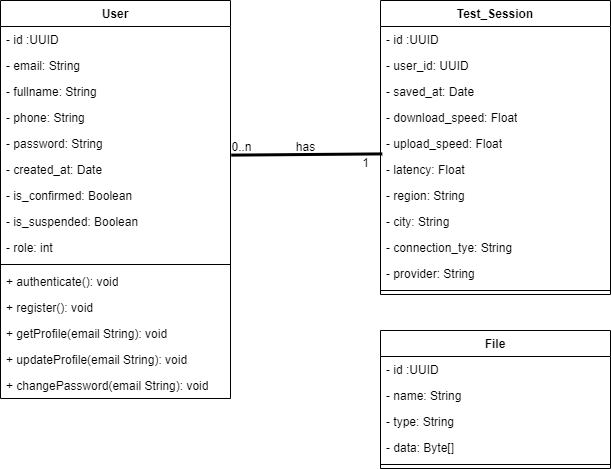

The diagram above was exported from draw.io. Its source (the exported page's mxGraphModel, read from the mxfile embedded in the PNG):
<mxGraphModel dx="1502" dy="725" grid="1" gridSize="10" guides="1" tooltips="1" connect="1" arrows="1" fold="1" page="1" pageScale="1" pageWidth="827" pageHeight="1169" math="0" shadow="0">
  <root>
    <mxCell id="WIyWlLk6GJQsqaUBKTNV-0" />
    <mxCell id="WIyWlLk6GJQsqaUBKTNV-1" parent="WIyWlLk6GJQsqaUBKTNV-0" />
    <mxCell id="Zmuv5plzEhSc4O8n-jUu-0" value="User" style="swimlane;fontStyle=1;align=center;verticalAlign=top;childLayout=stackLayout;horizontal=1;startSize=26;horizontalStack=0;resizeParent=1;resizeParentMax=0;resizeLast=0;collapsible=1;marginBottom=0;whiteSpace=wrap;html=1;" parent="WIyWlLk6GJQsqaUBKTNV-1" vertex="1">
      <mxGeometry x="350" y="390" width="230" height="398" as="geometry">
        <mxRectangle x="710" y="440" width="70" height="30" as="alternateBounds" />
      </mxGeometry>
    </mxCell>
    <mxCell id="JssYm4KgiNGXRleIPKal-7" value="-&amp;nbsp;&lt;span style=&quot;text-wrap: nowrap;&quot;&gt;id :UUID&lt;/span&gt;" style="text;strokeColor=none;fillColor=none;align=left;verticalAlign=top;spacingLeft=4;spacingRight=4;overflow=hidden;rotatable=0;points=[[0,0.5],[1,0.5]];portConstraint=eastwest;whiteSpace=wrap;html=1;" parent="Zmuv5plzEhSc4O8n-jUu-0" vertex="1">
      <mxGeometry y="26" width="230" height="26" as="geometry" />
    </mxCell>
    <mxCell id="JssYm4KgiNGXRleIPKal-18" value="- e&lt;span style=&quot;text-wrap: nowrap;&quot;&gt;mail: String&lt;/span&gt;" style="text;strokeColor=none;fillColor=none;align=left;verticalAlign=top;spacingLeft=4;spacingRight=4;overflow=hidden;rotatable=0;points=[[0,0.5],[1,0.5]];portConstraint=eastwest;whiteSpace=wrap;html=1;" parent="Zmuv5plzEhSc4O8n-jUu-0" vertex="1">
      <mxGeometry y="52" width="230" height="26" as="geometry" />
    </mxCell>
    <mxCell id="JssYm4KgiNGXRleIPKal-8" value="- f&lt;span style=&quot;text-wrap: nowrap;&quot;&gt;ullname: String&lt;/span&gt;&amp;nbsp;" style="text;strokeColor=none;fillColor=none;align=left;verticalAlign=top;spacingLeft=4;spacingRight=4;overflow=hidden;rotatable=0;points=[[0,0.5],[1,0.5]];portConstraint=eastwest;whiteSpace=wrap;html=1;" parent="Zmuv5plzEhSc4O8n-jUu-0" vertex="1">
      <mxGeometry y="78" width="230" height="26" as="geometry" />
    </mxCell>
    <mxCell id="JssYm4KgiNGXRleIPKal-9" value="- p&lt;span style=&quot;text-wrap: nowrap;&quot;&gt;hone: String&lt;/span&gt;" style="text;strokeColor=none;fillColor=none;align=left;verticalAlign=top;spacingLeft=4;spacingRight=4;overflow=hidden;rotatable=0;points=[[0,0.5],[1,0.5]];portConstraint=eastwest;whiteSpace=wrap;html=1;" parent="Zmuv5plzEhSc4O8n-jUu-0" vertex="1">
      <mxGeometry y="104" width="230" height="26" as="geometry" />
    </mxCell>
    <mxCell id="JssYm4KgiNGXRleIPKal-19" value="- p&lt;span style=&quot;text-wrap: nowrap;&quot;&gt;assword: String&lt;/span&gt;" style="text;strokeColor=none;fillColor=none;align=left;verticalAlign=top;spacingLeft=4;spacingRight=4;overflow=hidden;rotatable=0;points=[[0,0.5],[1,0.5]];portConstraint=eastwest;whiteSpace=wrap;html=1;" parent="Zmuv5plzEhSc4O8n-jUu-0" vertex="1">
      <mxGeometry y="130" width="230" height="26" as="geometry" />
    </mxCell>
    <mxCell id="JssYm4KgiNGXRleIPKal-20" value="-&amp;nbsp;&lt;span style=&quot;text-wrap: nowrap;&quot;&gt;created_at: Date&lt;/span&gt;" style="text;strokeColor=none;fillColor=none;align=left;verticalAlign=top;spacingLeft=4;spacingRight=4;overflow=hidden;rotatable=0;points=[[0,0.5],[1,0.5]];portConstraint=eastwest;whiteSpace=wrap;html=1;" parent="Zmuv5plzEhSc4O8n-jUu-0" vertex="1">
      <mxGeometry y="156" width="230" height="26" as="geometry" />
    </mxCell>
    <mxCell id="JssYm4KgiNGXRleIPKal-21" value="-&amp;nbsp;&lt;span style=&quot;text-wrap: nowrap;&quot;&gt;is_confirmed: Boolean&lt;/span&gt;" style="text;strokeColor=none;fillColor=none;align=left;verticalAlign=top;spacingLeft=4;spacingRight=4;overflow=hidden;rotatable=0;points=[[0,0.5],[1,0.5]];portConstraint=eastwest;whiteSpace=wrap;html=1;" parent="Zmuv5plzEhSc4O8n-jUu-0" vertex="1">
      <mxGeometry y="182" width="230" height="26" as="geometry" />
    </mxCell>
    <mxCell id="JssYm4KgiNGXRleIPKal-22" value="&lt;span style=&quot;text-wrap: nowrap;&quot;&gt;- is_suspended: Boolean&lt;/span&gt;" style="text;strokeColor=none;fillColor=none;align=left;verticalAlign=top;spacingLeft=4;spacingRight=4;overflow=hidden;rotatable=0;points=[[0,0.5],[1,0.5]];portConstraint=eastwest;whiteSpace=wrap;html=1;" parent="Zmuv5plzEhSc4O8n-jUu-0" vertex="1">
      <mxGeometry y="208" width="230" height="26" as="geometry" />
    </mxCell>
    <mxCell id="JssYm4KgiNGXRleIPKal-23" value="- role: int" style="text;strokeColor=none;fillColor=none;align=left;verticalAlign=top;spacingLeft=4;spacingRight=4;overflow=hidden;rotatable=0;points=[[0,0.5],[1,0.5]];portConstraint=eastwest;whiteSpace=wrap;html=1;" parent="Zmuv5plzEhSc4O8n-jUu-0" vertex="1">
      <mxGeometry y="234" width="230" height="26" as="geometry" />
    </mxCell>
    <mxCell id="Zmuv5plzEhSc4O8n-jUu-2" value="" style="line;strokeWidth=1;fillColor=none;align=left;verticalAlign=middle;spacingTop=-1;spacingLeft=3;spacingRight=3;rotatable=0;labelPosition=right;points=[];portConstraint=eastwest;strokeColor=inherit;" parent="Zmuv5plzEhSc4O8n-jUu-0" vertex="1">
      <mxGeometry y="260" width="230" height="8" as="geometry" />
    </mxCell>
    <mxCell id="Zmuv5plzEhSc4O8n-jUu-3" value="+ authenticate(): void" style="text;strokeColor=none;fillColor=none;align=left;verticalAlign=top;spacingLeft=4;spacingRight=4;overflow=hidden;rotatable=0;points=[[0,0.5],[1,0.5]];portConstraint=eastwest;whiteSpace=wrap;html=1;" parent="Zmuv5plzEhSc4O8n-jUu-0" vertex="1">
      <mxGeometry y="268" width="230" height="26" as="geometry" />
    </mxCell>
    <mxCell id="Zmuv5plzEhSc4O8n-jUu-4" value="+ register(): void" style="text;strokeColor=none;fillColor=none;align=left;verticalAlign=top;spacingLeft=4;spacingRight=4;overflow=hidden;rotatable=0;points=[[0,0.5],[1,0.5]];portConstraint=eastwest;whiteSpace=wrap;html=1;" parent="Zmuv5plzEhSc4O8n-jUu-0" vertex="1">
      <mxGeometry y="294" width="230" height="26" as="geometry" />
    </mxCell>
    <mxCell id="Zmuv5plzEhSc4O8n-jUu-7" value="+ getProfile(email String): void" style="text;strokeColor=none;fillColor=none;align=left;verticalAlign=top;spacingLeft=4;spacingRight=4;overflow=hidden;rotatable=0;points=[[0,0.5],[1,0.5]];portConstraint=eastwest;whiteSpace=wrap;html=1;" parent="Zmuv5plzEhSc4O8n-jUu-0" vertex="1">
      <mxGeometry y="320" width="230" height="26" as="geometry" />
    </mxCell>
    <mxCell id="Zmuv5plzEhSc4O8n-jUu-6" value="+ updateProfile(email String): void" style="text;strokeColor=none;fillColor=none;align=left;verticalAlign=top;spacingLeft=4;spacingRight=4;overflow=hidden;rotatable=0;points=[[0,0.5],[1,0.5]];portConstraint=eastwest;whiteSpace=wrap;html=1;" parent="Zmuv5plzEhSc4O8n-jUu-0" vertex="1">
      <mxGeometry y="346" width="230" height="26" as="geometry" />
    </mxCell>
    <mxCell id="ccXp5_-vrybl2D2NcNoN-0" value="+ changePassword(email String): void" style="text;strokeColor=none;fillColor=none;align=left;verticalAlign=top;spacingLeft=4;spacingRight=4;overflow=hidden;rotatable=0;points=[[0,0.5],[1,0.5]];portConstraint=eastwest;whiteSpace=wrap;html=1;" parent="Zmuv5plzEhSc4O8n-jUu-0" vertex="1">
      <mxGeometry y="372" width="230" height="26" as="geometry" />
    </mxCell>
    <mxCell id="4_B4bdxRJxfs5_dWyOpR-0" value="Test_Session" style="swimlane;fontStyle=1;align=center;verticalAlign=top;childLayout=stackLayout;horizontal=1;startSize=26;horizontalStack=0;resizeParent=1;resizeParentMax=0;resizeLast=0;collapsible=1;marginBottom=0;whiteSpace=wrap;html=1;" vertex="1" parent="WIyWlLk6GJQsqaUBKTNV-1">
      <mxGeometry x="730" y="390" width="230" height="294" as="geometry">
        <mxRectangle x="710" y="440" width="70" height="30" as="alternateBounds" />
      </mxGeometry>
    </mxCell>
    <mxCell id="4_B4bdxRJxfs5_dWyOpR-1" value="-&amp;nbsp;&lt;span style=&quot;text-wrap: nowrap;&quot;&gt;id :UUID&lt;/span&gt;" style="text;strokeColor=none;fillColor=none;align=left;verticalAlign=top;spacingLeft=4;spacingRight=4;overflow=hidden;rotatable=0;points=[[0,0.5],[1,0.5]];portConstraint=eastwest;whiteSpace=wrap;html=1;" vertex="1" parent="4_B4bdxRJxfs5_dWyOpR-0">
      <mxGeometry y="26" width="230" height="26" as="geometry" />
    </mxCell>
    <mxCell id="4_B4bdxRJxfs5_dWyOpR-2" value="- user_id&lt;span style=&quot;text-wrap: nowrap;&quot;&gt;: UUID&lt;/span&gt;" style="text;strokeColor=none;fillColor=none;align=left;verticalAlign=top;spacingLeft=4;spacingRight=4;overflow=hidden;rotatable=0;points=[[0,0.5],[1,0.5]];portConstraint=eastwest;whiteSpace=wrap;html=1;" vertex="1" parent="4_B4bdxRJxfs5_dWyOpR-0">
      <mxGeometry y="52" width="230" height="26" as="geometry" />
    </mxCell>
    <mxCell id="4_B4bdxRJxfs5_dWyOpR-3" value="- saved_at&lt;span style=&quot;text-wrap: nowrap;&quot;&gt;: Date&lt;/span&gt;&amp;nbsp;" style="text;strokeColor=none;fillColor=none;align=left;verticalAlign=top;spacingLeft=4;spacingRight=4;overflow=hidden;rotatable=0;points=[[0,0.5],[1,0.5]];portConstraint=eastwest;whiteSpace=wrap;html=1;" vertex="1" parent="4_B4bdxRJxfs5_dWyOpR-0">
      <mxGeometry y="78" width="230" height="26" as="geometry" />
    </mxCell>
    <mxCell id="4_B4bdxRJxfs5_dWyOpR-4" value="- download_speed&lt;span style=&quot;text-wrap: nowrap;&quot;&gt;: Float&lt;/span&gt;" style="text;strokeColor=none;fillColor=none;align=left;verticalAlign=top;spacingLeft=4;spacingRight=4;overflow=hidden;rotatable=0;points=[[0,0.5],[1,0.5]];portConstraint=eastwest;whiteSpace=wrap;html=1;" vertex="1" parent="4_B4bdxRJxfs5_dWyOpR-0">
      <mxGeometry y="104" width="230" height="26" as="geometry" />
    </mxCell>
    <mxCell id="4_B4bdxRJxfs5_dWyOpR-33" value="- upload_speed&lt;span style=&quot;text-wrap: nowrap;&quot;&gt;: Float&lt;/span&gt;" style="text;strokeColor=none;fillColor=none;align=left;verticalAlign=top;spacingLeft=4;spacingRight=4;overflow=hidden;rotatable=0;points=[[0,0.5],[1,0.5]];portConstraint=eastwest;whiteSpace=wrap;html=1;" vertex="1" parent="4_B4bdxRJxfs5_dWyOpR-0">
      <mxGeometry y="130" width="230" height="26" as="geometry" />
    </mxCell>
    <mxCell id="4_B4bdxRJxfs5_dWyOpR-5" value="- latency&lt;span style=&quot;text-wrap: nowrap;&quot;&gt;: Float&lt;/span&gt;" style="text;strokeColor=none;fillColor=none;align=left;verticalAlign=top;spacingLeft=4;spacingRight=4;overflow=hidden;rotatable=0;points=[[0,0.5],[1,0.5]];portConstraint=eastwest;whiteSpace=wrap;html=1;" vertex="1" parent="4_B4bdxRJxfs5_dWyOpR-0">
      <mxGeometry y="156" width="230" height="26" as="geometry" />
    </mxCell>
    <mxCell id="4_B4bdxRJxfs5_dWyOpR-6" value="- region&lt;span style=&quot;text-wrap: nowrap;&quot;&gt;: String&lt;/span&gt;" style="text;strokeColor=none;fillColor=none;align=left;verticalAlign=top;spacingLeft=4;spacingRight=4;overflow=hidden;rotatable=0;points=[[0,0.5],[1,0.5]];portConstraint=eastwest;whiteSpace=wrap;html=1;" vertex="1" parent="4_B4bdxRJxfs5_dWyOpR-0">
      <mxGeometry y="182" width="230" height="26" as="geometry" />
    </mxCell>
    <mxCell id="4_B4bdxRJxfs5_dWyOpR-7" value="- city&lt;span style=&quot;text-wrap: nowrap;&quot;&gt;: String&lt;/span&gt;" style="text;strokeColor=none;fillColor=none;align=left;verticalAlign=top;spacingLeft=4;spacingRight=4;overflow=hidden;rotatable=0;points=[[0,0.5],[1,0.5]];portConstraint=eastwest;whiteSpace=wrap;html=1;" vertex="1" parent="4_B4bdxRJxfs5_dWyOpR-0">
      <mxGeometry y="208" width="230" height="26" as="geometry" />
    </mxCell>
    <mxCell id="4_B4bdxRJxfs5_dWyOpR-8" value="&lt;span style=&quot;text-wrap: nowrap;&quot;&gt;- connection_tye: String&lt;/span&gt;" style="text;strokeColor=none;fillColor=none;align=left;verticalAlign=top;spacingLeft=4;spacingRight=4;overflow=hidden;rotatable=0;points=[[0,0.5],[1,0.5]];portConstraint=eastwest;whiteSpace=wrap;html=1;" vertex="1" parent="4_B4bdxRJxfs5_dWyOpR-0">
      <mxGeometry y="234" width="230" height="26" as="geometry" />
    </mxCell>
    <mxCell id="4_B4bdxRJxfs5_dWyOpR-9" value="- provider: String" style="text;strokeColor=none;fillColor=none;align=left;verticalAlign=top;spacingLeft=4;spacingRight=4;overflow=hidden;rotatable=0;points=[[0,0.5],[1,0.5]];portConstraint=eastwest;whiteSpace=wrap;html=1;" vertex="1" parent="4_B4bdxRJxfs5_dWyOpR-0">
      <mxGeometry y="260" width="230" height="26" as="geometry" />
    </mxCell>
    <mxCell id="4_B4bdxRJxfs5_dWyOpR-10" value="" style="line;strokeWidth=1;fillColor=none;align=left;verticalAlign=middle;spacingTop=-1;spacingLeft=3;spacingRight=3;rotatable=0;labelPosition=right;points=[];portConstraint=eastwest;strokeColor=inherit;" vertex="1" parent="4_B4bdxRJxfs5_dWyOpR-0">
      <mxGeometry y="286" width="230" height="8" as="geometry" />
    </mxCell>
    <mxCell id="4_B4bdxRJxfs5_dWyOpR-16" value="File" style="swimlane;fontStyle=1;align=center;verticalAlign=top;childLayout=stackLayout;horizontal=1;startSize=26;horizontalStack=0;resizeParent=1;resizeParentMax=0;resizeLast=0;collapsible=1;marginBottom=0;whiteSpace=wrap;html=1;" vertex="1" parent="WIyWlLk6GJQsqaUBKTNV-1">
      <mxGeometry x="730" y="720" width="230" height="138" as="geometry">
        <mxRectangle x="710" y="440" width="70" height="30" as="alternateBounds" />
      </mxGeometry>
    </mxCell>
    <mxCell id="4_B4bdxRJxfs5_dWyOpR-17" value="-&amp;nbsp;&lt;span style=&quot;text-wrap: nowrap;&quot;&gt;id :UUID&lt;/span&gt;" style="text;strokeColor=none;fillColor=none;align=left;verticalAlign=top;spacingLeft=4;spacingRight=4;overflow=hidden;rotatable=0;points=[[0,0.5],[1,0.5]];portConstraint=eastwest;whiteSpace=wrap;html=1;" vertex="1" parent="4_B4bdxRJxfs5_dWyOpR-16">
      <mxGeometry y="26" width="230" height="26" as="geometry" />
    </mxCell>
    <mxCell id="4_B4bdxRJxfs5_dWyOpR-18" value="- name&lt;span style=&quot;text-wrap: nowrap;&quot;&gt;: String&lt;/span&gt;" style="text;strokeColor=none;fillColor=none;align=left;verticalAlign=top;spacingLeft=4;spacingRight=4;overflow=hidden;rotatable=0;points=[[0,0.5],[1,0.5]];portConstraint=eastwest;whiteSpace=wrap;html=1;" vertex="1" parent="4_B4bdxRJxfs5_dWyOpR-16">
      <mxGeometry y="52" width="230" height="26" as="geometry" />
    </mxCell>
    <mxCell id="4_B4bdxRJxfs5_dWyOpR-19" value="- type&lt;span style=&quot;text-wrap: nowrap;&quot;&gt;: String&lt;/span&gt;" style="text;strokeColor=none;fillColor=none;align=left;verticalAlign=top;spacingLeft=4;spacingRight=4;overflow=hidden;rotatable=0;points=[[0,0.5],[1,0.5]];portConstraint=eastwest;whiteSpace=wrap;html=1;" vertex="1" parent="4_B4bdxRJxfs5_dWyOpR-16">
      <mxGeometry y="78" width="230" height="26" as="geometry" />
    </mxCell>
    <mxCell id="4_B4bdxRJxfs5_dWyOpR-20" value="- data&lt;span style=&quot;text-wrap: nowrap;&quot;&gt;: Byte[]&lt;/span&gt;" style="text;strokeColor=none;fillColor=none;align=left;verticalAlign=top;spacingLeft=4;spacingRight=4;overflow=hidden;rotatable=0;points=[[0,0.5],[1,0.5]];portConstraint=eastwest;whiteSpace=wrap;html=1;" vertex="1" parent="4_B4bdxRJxfs5_dWyOpR-16">
      <mxGeometry y="104" width="230" height="26" as="geometry" />
    </mxCell>
    <mxCell id="4_B4bdxRJxfs5_dWyOpR-26" value="" style="line;strokeWidth=1;fillColor=none;align=left;verticalAlign=middle;spacingTop=-1;spacingLeft=3;spacingRight=3;rotatable=0;labelPosition=right;points=[];portConstraint=eastwest;strokeColor=inherit;" vertex="1" parent="4_B4bdxRJxfs5_dWyOpR-16">
      <mxGeometry y="130" width="230" height="8" as="geometry" />
    </mxCell>
    <mxCell id="4_B4bdxRJxfs5_dWyOpR-34" value="" style="endArrow=none;startArrow=none;endFill=0;startFill=0;endSize=8;html=1;verticalAlign=bottom;labelBackgroundColor=none;strokeWidth=3;rounded=0;exitX=1.003;exitY=0.947;exitDx=0;exitDy=0;exitPerimeter=0;entryX=0.008;entryY=0.9;entryDx=0;entryDy=0;entryPerimeter=0;" edge="1" parent="WIyWlLk6GJQsqaUBKTNV-1" source="JssYm4KgiNGXRleIPKal-19" target="4_B4bdxRJxfs5_dWyOpR-33">
      <mxGeometry width="160" relative="1" as="geometry">
        <mxPoint x="640" y="330" as="sourcePoint" />
        <mxPoint x="720" y="550" as="targetPoint" />
      </mxGeometry>
    </mxCell>
    <mxCell id="4_B4bdxRJxfs5_dWyOpR-35" value="0..n" style="text;html=1;align=center;verticalAlign=middle;resizable=0;points=[];autosize=1;strokeColor=none;fillColor=none;" vertex="1" parent="WIyWlLk6GJQsqaUBKTNV-1">
      <mxGeometry x="571" y="522" width="40" height="30" as="geometry" />
    </mxCell>
    <mxCell id="4_B4bdxRJxfs5_dWyOpR-36" value="1" style="text;html=1;align=center;verticalAlign=middle;resizable=0;points=[];autosize=1;strokeColor=none;fillColor=none;" vertex="1" parent="WIyWlLk6GJQsqaUBKTNV-1">
      <mxGeometry x="700" y="538" width="30" height="30" as="geometry" />
    </mxCell>
    <mxCell id="4_B4bdxRJxfs5_dWyOpR-37" value="has" style="text;html=1;align=center;verticalAlign=middle;resizable=0;points=[];autosize=1;strokeColor=none;fillColor=none;" vertex="1" parent="WIyWlLk6GJQsqaUBKTNV-1">
      <mxGeometry x="635" y="522" width="40" height="30" as="geometry" />
    </mxCell>
  </root>
</mxGraphModel>